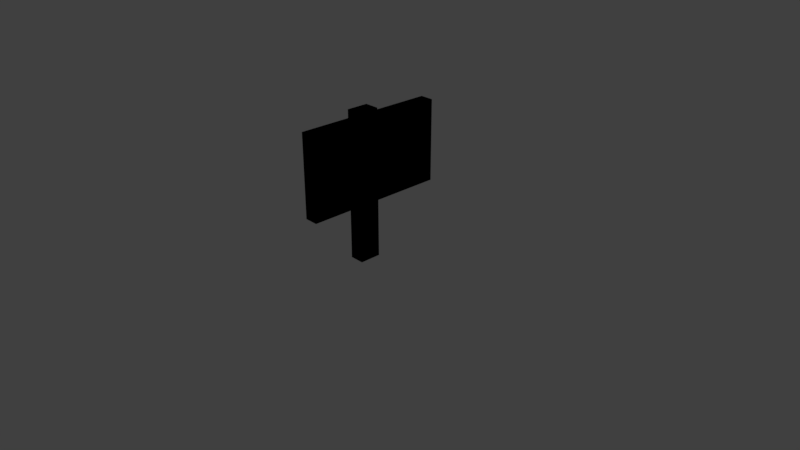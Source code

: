 # Source: vesivaroitus.blend  (saved by Blender 2.79.0; exported with 4.5.12 LTS)
import bpy
from mathutils import Matrix  # noqa: F401  (used for matrix-valued properties, if any)

bpy.ops.wm.read_factory_settings(use_empty=True)
scene = bpy.context.scene
scene.name = 'Scene'

# ---- collections
col_collection_1 = bpy.data.collections.new('Collection 1'); scene.collection.children.link(col_collection_1)

# ---- images (referenced by path relative to the original .blend; pixels are not part of the script)
import os
ASSET_DIR = os.environ.get("B2B_ASSET_DIR", "")  # directory of the original .blend (textures are referenced by path, not embedded)
HERE = os.path.dirname(os.path.abspath(__file__))  # packed textures are extracted next to this script under _unpacked/

def load_image(name, relpath, width, height, colorspace="sRGB"):
    """Load a texture the original file referenced (path relative to the .blend, or extracted next to this script)."""
    p = next((c for c in (os.path.join(HERE, relpath), os.path.join(ASSET_DIR, relpath)) if relpath and os.path.exists(c)), "")
    if p:
        img = bpy.data.images.load(p, check_existing=True)
        img.name = name
    else:  # same state as the original file: an image datablock whose file is absent (Cycles renders it pink)
        img = bpy.data.images.new(name, width, height)
        img.source = "FILE"
        img.filepath = "//" + (relpath or name)
    img.colorspace_settings.name = colorspace
    return img
img_vesivaroitus_mat = load_image('Vesivaroitus_MAT', 'Vesivaroitus_MAT.png', 1024, 1024, 'sRGB')

# ---- materials (node trees are filled in below, after node groups)
mat_material_001 = bpy.data.materials.new('Material.001')
mat_material_001.alpha_threshold = 0.0
mat_material_001.roughness = 0.5

# ---- material node trees
mat_material_001.use_nodes = True; mat_material_001.node_tree.nodes.clear()
_N = mat_material_001.node_tree.nodes; _L = mat_material_001.node_tree.links
n0 = _N.new('NodeUndefined'); n0.name = 'Output'; n0.location = (300, 300)
n0.inputs[1].default_value = 1.0
n1 = _N.new('NodeUndefined'); n1.name = 'Material'; n1.location = (10, 300)
n1.inputs[0].default_value = (0.0, 0.0, 0.0, 1.0)
n1.inputs[1].default_value = (0.0, 0.0, 0.0, 1.0)
n1.inputs[2].default_value = 0.0
n1.inputs[3].default_value = (0.0, 0.0, 0.0)
n2 = _N.new('ShaderNodeTexImage'); n2.name = 'Image Texture'; n2.location = (-194, 304)
n2.width = 140
n2.image = img_vesivaroitus_mat
_L.new(n1.outputs[0], n0.inputs[0])

# ---- world
world_world = bpy.data.worlds.new('World'); scene.world = world_world
world_world.color = (0.05088, 0.05088, 0.05088)
world_world.use_sun_shadow = False
world_world.sun_shadow_jitter_overblur = 0.0
world_world.cycles.sampling_method = 'MANUAL'

# ---- cameras
cam_camera = bpy.data.cameras.new('Camera')
cam_camera.clip_end = 100.0
cam_camera.lens = 35.0
cam_camera.sensor_width = 32.0
cam_camera.sensor_height = 18.0
cam_camera.ortho_scale = 7.314
cam_camera.dof.focus_distance = 0.0

# ---- lights
light_lamp = bpy.data.lights.new('Lamp', 'POINT')
light_lamp.transmission_factor = 0.0
light_lamp.cutoff_distance = 30.0
light_lamp.energy = 100.0
light_lamp.shadow_buffer_clip_start = 1.001
light_lamp.shadow_soft_size = 0.1
light_lamp.shadow_maximum_resolution = 0.006
light_lamp.use_absolute_resolution = True

# ---- meshes
me_cube_002 = bpy.data.meshes.new('Cube.002')
me_cube_002.from_pydata([(0.3121, -0.4453, -0.1366), (0.3121, -0.4453, 5.388), (0.3121, 0.3649, -0.1366), (0.3121, 0.3649, 5.388), (0.855, -0.4453, -0.1366), (0.855, -0.4453, 5.388), (0.855, 0.3649, -0.1366), (0.855, 0.3649, 5.388), (0.5976, -2.572, 2.185), (0.5976, -2.572, 5.214), (0.5976, 2.68, 2.185), (0.5976, 2.68, 5.214), (1.101, -2.572, 2.185), (1.101, -2.572, 5.214), (1.101, 2.68, 2.185), (1.101, 2.68, 5.214)], [], [(0, 1, 3, 2), (2, 3, 7, 6), (6, 7, 5, 4), (4, 5, 1, 0), (2, 6, 4, 0), (7, 3, 1, 5), (8, 9, 11, 10), (10, 11, 15, 14), (14, 15, 13, 12), (12, 13, 9, 8), (10, 14, 12, 8), (15, 11, 9, 13)])
_uv = me_cube_002.uv_layers.new(name='UVMap')
_uv.uv.foreach_set('vector', [0.5924, 0.6554, 0.5924, 0.007042, 0.6679, 0.007042, 0.6679, 0.6554, 0.8276, 0.6554, 0.8276, 0.007042, 0.8782, 0.007042, 0.8782, 0.6554, 0.7546, 0.007042, 0.7546, 0.6554, 0.6791, 0.6554, 0.6791, 0.007042, 0.7658, 0.6554, 0.7658, 0.007042, 0.8164, 0.007042, 0.8164, 0.6554, 0.1218, 0.6375, 0.1724, 0.6375, 0.1724, 0.7326, 0.1218, 0.7326, 0.2342, 0.7326, 0.1836, 0.7326, 0.1836, 0.6375, 0.2342, 0.6375, 0.2878, 0.6235, 0.005592, 0.6235, 0.005592, 0.007042, 0.2878, 0.007042, 0.005592, 0.993, 0.005592, 0.6375, 0.05253, 0.6375, 0.05253, 0.993, 0.01906, 0.01117, 0.9809, 0.01117, 0.9809, 0.9888, 0.01906, 0.9888, 0.06371, 0.993, 0.06371, 0.6375, 0.1106, 0.6375, 0.1106, 0.993, 0.9475, 0.007042, 0.9944, 0.007042, 0.9944, 0.6235, 0.9475, 0.6235, 0.9363, 0.6235, 0.8894, 0.6235, 0.8894, 0.007042, 0.9363, 0.007042])
me_cube_002.materials.append(mat_material_001)
me_cube_002.use_remesh_preserve_volume = False
me_cube_002.use_remesh_preserve_attributes = False
me_cube_002.use_mirror_vertex_groups = False
me_cube_002.update()

# ---- objects
ob_cube_002 = bpy.data.objects.new('Cube.002', me_cube_002)
ob_lamp = bpy.data.objects.new('Lamp', light_lamp)
ob_camera = bpy.data.objects.new('Camera', cam_camera)

# ---- transforms, parenting, visibility, modifiers, constraints
ob_cube_002.location = (-0.2676, 0.0, 0.0)
ob_cube_002.scale = (0.3613, 0.3613, 0.3613)
ob_cube_002.lineart.crease_threshold = 0.0
ob_lamp.location = (4.076, 1.005, 5.904)
ob_lamp.rotation_euler = (0.6503, 0.05522, 1.866)
ob_lamp.lock_rotations_4d = False
ob_lamp.empty_display_type = 'ARROWS'
ob_lamp.color = (0.0, 0.0, 0.0, 0.0)
ob_lamp.lineart.crease_threshold = 0.0
ob_camera.location = (7.481, -6.508, 5.344)
ob_camera.rotation_euler = (1.109, 0.0, 0.8149)
ob_camera.lock_rotations_4d = False
ob_camera.empty_display_type = 'ARROWS'
ob_camera.color = (0.0, 0.0, 0.0, 0.0)
ob_camera.display_type = 'WIRE'
ob_camera.lineart.crease_threshold = 0.0

# ---- collection membership
col_collection_1.objects.link(ob_cube_002)
col_collection_1.objects.link(ob_lamp)
col_collection_1.objects.link(ob_camera)

# ---- scene / render settings (as saved in the file)
scene.camera = ob_camera
scene.frame_start = 1; scene.frame_end = 250; scene.frame_set(1)
scene.render.engine = 'CYCLES'
scene.render.resolution_percentage = 50
scene.render.dither_intensity = 0.0
scene.cycles.use_denoising = False
scene.cycles.samples = 128
scene.cycles.sampling_pattern = 'TABULATED_SOBOL'
scene.cycles.use_adaptive_sampling = False
scene.cycles.use_light_tree = False
scene.cycles.blur_glossy = 0.0
scene.cycles.sample_clamp_indirect = 0.0
scene.view_settings.view_transform = 'Standard'
bpy.context.view_layer.update()

